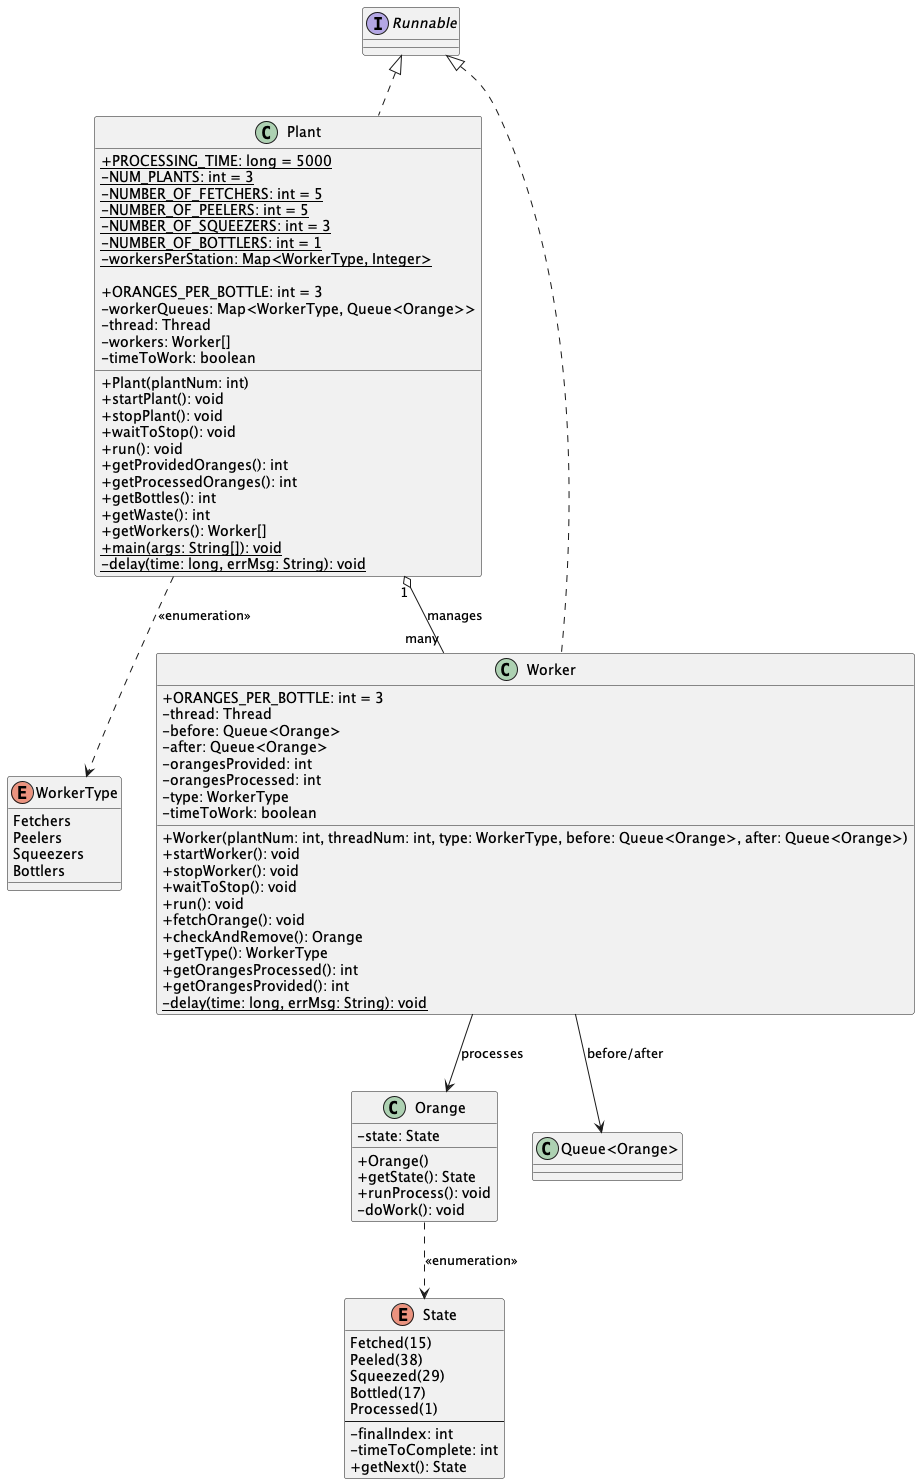

The diagram above was rendered by PlantUML. Its source (embedded in the PNG):
@startuml
skinparam classAttributeIconSize 0

'========================
' Plant Class and Members
'========================
class Plant implements Runnable {
  {static} +PROCESSING_TIME: long = 5000
  {static} -NUM_PLANTS: int = 3
  {static} -NUMBER_OF_FETCHERS: int = 5
  {static} -NUMBER_OF_PEELERS: int = 5
  {static} -NUMBER_OF_SQUEEZERS: int = 3
  {static} -NUMBER_OF_BOTTLERS: int = 1
  {static} -workersPerStation: Map<WorkerType, Integer>
  
  +ORANGES_PER_BOTTLE: int = 3
  -workerQueues: Map<WorkerType, Queue<Orange>>
  -thread: Thread
  -workers: Worker[]
  -timeToWork: boolean
  
  +Plant(plantNum: int)
  +startPlant(): void
  +stopPlant(): void
  +waitToStop(): void
  +run(): void
  +getProvidedOranges(): int
  +getProcessedOranges(): int
  +getBottles(): int
  +getWaste(): int
  +getWorkers(): Worker[]
  {static} +main(args: String[]): void
  {static} -delay(time: long, errMsg: String): void
}

'-------------------------------
' Plant.WorkerType Enumeration
'-------------------------------
enum WorkerType {
  Fetchers
  Peelers
  Squeezers
  Bottlers
}
Plant ..> WorkerType : <<enumeration>>

'========================
' Orange Class and Members
'========================
class Orange {
  -state: State
  +Orange()
  +getState(): State
  +runProcess(): void
  -doWork(): void
}

'-------------------------------
' Orange.State Enumeration
'-------------------------------
enum State {
  Fetched(15)
  Peeled(38)
  Squeezed(29)
  Bottled(17)
  Processed(1)
  --
  -finalIndex: int
  -timeToComplete: int
  +getNext(): State
}
Orange ..> State : <<enumeration>>

'========================
' Worker Class and Members
'========================
class Worker implements Runnable {
  +ORANGES_PER_BOTTLE: int = 3
  -thread: Thread
  -before: Queue<Orange>
  -after: Queue<Orange>
  -orangesProvided: int
  -orangesProcessed: int
  -type: WorkerType
  -timeToWork: boolean
  
  +Worker(plantNum: int, threadNum: int, type: WorkerType, before: Queue<Orange>, after: Queue<Orange>)
  +startWorker(): void
  +stopWorker(): void
  +waitToStop(): void
  +run(): void
  +fetchOrange(): void
  +checkAndRemove(): Orange
  +getType(): WorkerType
  +getOrangesProcessed(): int
  +getOrangesProvided(): int
  {static} -delay(time: long, errMsg: String): void
}

'========================
' Relationships / Associations
'========================
' Plant manages multiple Workers.
Plant "1" o-- "many" Worker : manages

' Worker uses Queue<Orange> for input and output.
Worker --> "Queue<Orange>" : before/after

' Worker processes Oranges.
Worker --> Orange : processes

@enduml